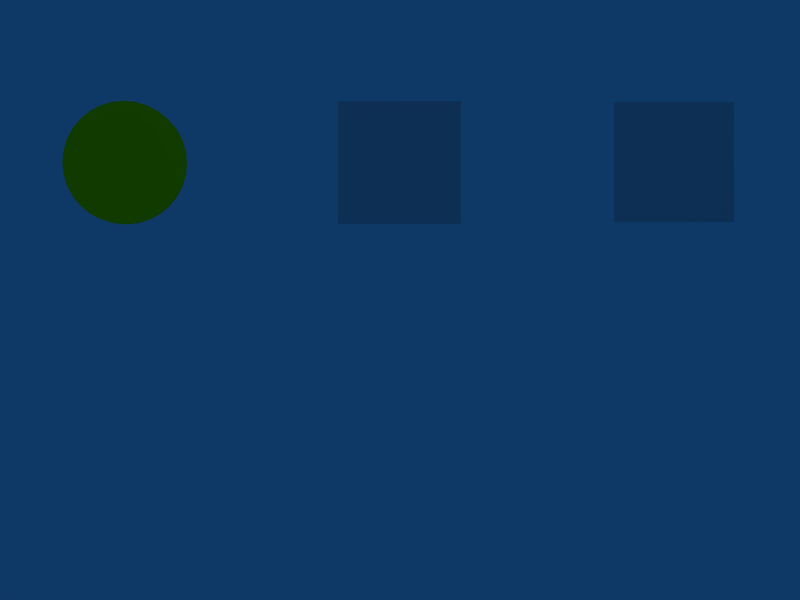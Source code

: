 # Source: Task_Drag.blend  (saved by Blender 2.48.1; exported with 4.5.12 LTS)
import bpy
from mathutils import Matrix  # noqa: F401  (used for matrix-valued properties, if any)

bpy.ops.wm.read_factory_settings(use_empty=True)
scene = bpy.context.scene
scene.name = 'Task_Drag'

# ---- collections
col_collection_1 = bpy.data.collections.new('Collection 1'); scene.collection.children.link(col_collection_1)

# ---- materials (node trees are filled in below, after node groups)
mat_material_001 = bpy.data.materials.new('Material.001')
mat_material_001.alpha_threshold = 0.0
mat_material_001.diffuse_color = (1.0, 1.0, 0.0, 1.0)
mat_material_001.roughness = 0.5
mat_material_001.line_color = (0.0, 0.0, 0.0, 1.0)
mat_material3 = bpy.data.materials.new('Material3')
mat_material3.alpha_threshold = 0.0
mat_material3.preview_render_type = 'FLAT'
mat_material3.roughness = 0.5
mat_material3.line_color = (0.0, 0.0, 0.0, 1.0)
mat_material2 = bpy.data.materials.new('Material2')
mat_material2.alpha_threshold = 0.0
mat_material2.preview_render_type = 'FLAT'
mat_material2.roughness = 0.5
mat_material2.line_color = (0.0, 0.0, 0.0, 1.0)

# ---- material node trees

# ---- world
world_world = bpy.data.worlds.new('World'); scene.world = world_world
world_world.color = (0.05656, 0.2208, 0.4)
world_world.use_sun_shadow = False
world_world.sun_shadow_jitter_overblur = 0.0
world_world.cycles.sampling_method = 'MANUAL'
world_world.cycles.sample_map_resolution = 256

# ---- cameras
cam_camera = bpy.data.cameras.new('Camera')
cam_camera.passepartout_alpha = 0.2
cam_camera.clip_end = 100.0
cam_camera.lens = 35.0
cam_camera.ortho_scale = 7.314
cam_camera.show_passepartout = False
cam_camera.show_safe_areas = True
cam_camera.dof.focus_distance = 0.0
cam_camera.dof.aperture_fstop = 128.0

# ---- lights
light_spot = bpy.data.lights.new('Spot', 'POINT')
light_spot.transmission_factor = 0.0
light_spot.cutoff_distance = 30.0
light_spot.energy = 158.8
light_spot.shadow_buffer_clip_start = 1.001
light_spot.shadow_soft_size = 1.0
light_spot.shadow_maximum_resolution = 0.006
light_spot.use_absolute_resolution = True
light_spot.cycles.use_multiple_importance_sampling = False

# ---- meshes
me_moveable = bpy.data.meshes.new('Moveable')
me_moveable.from_pydata([(0.7071, 0.7071, -0.05), (0.8315, 0.5556, -0.05), (0.9239, 0.3827, -0.05), (0.9808, 0.1951, -0.05), (1.0, 7.55e-08, -0.05), (0.9808, -0.1951, -0.05), (0.9239, -0.3827, -0.05), (0.8315, -0.5556, -0.05), (0.7071, -0.7071, -0.05), (0.5556, -0.8315, -0.05), (0.3827, -0.9239, -0.05), (0.1951, -0.9808, -0.05), (-3.258e-07, -1.0, -0.05), (-0.1951, -0.9808, -0.05), (-0.3827, -0.9239, -0.05), (-0.5556, -0.8315, -0.05), (-0.7071, -0.7071, -0.05), (-0.8315, -0.5556, -0.05), (-0.9239, -0.3827, -0.05), (-0.9808, -0.1951, -0.05), (-1.0, 9.656e-07, -0.05), (-0.9808, 0.1951, -0.05), (-0.9239, 0.3827, -0.05), (-0.8315, 0.5556, -0.05), (-0.7071, 0.7071, -0.05), (-0.5556, 0.8315, -0.05), (-0.3827, 0.9239, -0.05), (-0.1951, 0.9808, -0.05), (1.605e-06, 1.0, -0.05), (0.1951, 0.9808, -0.05), (0.3827, 0.9239, -0.05), (0.5556, 0.8315, -0.05), (0.7071, 0.7071, 0.05), (0.8315, 0.5556, 0.05), (0.9239, 0.3827, 0.05), (0.9808, 0.1951, 0.05), (1.0, -2.245e-06, 0.05), (0.9808, -0.1951, 0.05), (0.9239, -0.3827, 0.05), (0.8315, -0.5556, 0.05), (0.7071, -0.7071, 0.05), (0.5556, -0.8315, 0.05), (0.3827, -0.9239, 0.05), (0.1951, -0.9808, 0.05), (9.298e-07, -1.0, 0.05), (-0.1951, -0.9808, 0.05), (-0.3827, -0.9239, 0.05), (-0.5556, -0.8315, 0.05), (-0.7071, -0.7071, 0.05), (-0.8315, -0.5556, 0.05), (-0.9239, -0.3827, 0.05), (-0.9808, -0.1951, 0.05), (-1.0, -4.105e-06, 0.05), (-0.9808, 0.1951, 0.05), (-0.9239, 0.3827, 0.05), (-0.8315, 0.5556, 0.05), (-0.7071, 0.7071, 0.05), (-0.5556, 0.8315, 0.05), (-0.3827, 0.9239, 0.05), (-0.1951, 0.9808, 0.05), (-7.28e-06, 1.0, 0.05), (0.1951, 0.9808, 0.05), (0.3827, 0.9239, 0.05), (0.5556, 0.8315, 0.05), (0.0, 0.0, -0.05), (0.0, 0.0, 0.05)], [], [(64, 0, 1), (65, 33, 32), (64, 1, 2), (65, 34, 33), (64, 2, 3), (65, 35, 34), (64, 3, 4), (65, 36, 35), (64, 4, 5), (65, 37, 36), (64, 5, 6), (65, 38, 37), (64, 6, 7), (65, 39, 38), (64, 7, 8), (65, 40, 39), (64, 8, 9), (65, 41, 40), (64, 9, 10), (65, 42, 41), (64, 10, 11), (65, 43, 42), (64, 11, 12), (65, 44, 43), (64, 12, 13), (65, 45, 44), (64, 13, 14), (65, 46, 45), (64, 14, 15), (65, 47, 46), (64, 15, 16), (65, 48, 47), (64, 16, 17), (65, 49, 48), (64, 17, 18), (65, 50, 49), (64, 18, 19), (65, 51, 50), (64, 19, 20), (65, 52, 51), (64, 20, 21), (65, 53, 52), (64, 21, 22), (65, 54, 53), (64, 22, 23), (65, 55, 54), (64, 23, 24), (65, 56, 55), (64, 24, 25), (65, 57, 56), (64, 25, 26), (65, 58, 57), (64, 26, 27), (65, 59, 58), (64, 27, 28), (65, 60, 59), (64, 28, 29), (65, 61, 60), (64, 29, 30), (65, 62, 61), (64, 30, 31), (65, 63, 62), (31, 0, 64), (65, 32, 63), (32, 0, 31), (32, 31, 63), (30, 62, 63), (30, 63, 31), (29, 61, 62), (29, 62, 30), (28, 60, 61), (28, 61, 29), (27, 59, 60), (27, 60, 28), (26, 58, 59), (26, 59, 27), (25, 57, 58), (25, 58, 26), (24, 56, 57), (24, 57, 25), (23, 55, 56), (23, 56, 24), (22, 54, 55), (22, 55, 23), (21, 53, 54), (21, 54, 22), (20, 52, 53), (20, 53, 21), (19, 51, 52), (19, 52, 20), (18, 50, 51), (18, 51, 19), (17, 49, 50), (17, 50, 18), (16, 48, 49), (16, 49, 17), (15, 47, 48), (15, 48, 16), (14, 46, 47), (14, 47, 15), (13, 45, 46), (13, 46, 14), (12, 44, 45), (12, 45, 13), (11, 43, 44), (11, 44, 12), (10, 42, 43), (10, 43, 11), (9, 41, 42), (9, 42, 10), (8, 40, 9), (40, 41, 9), (7, 39, 8), (39, 40, 8), (6, 38, 7), (38, 39, 7), (5, 37, 6), (37, 38, 6), (4, 36, 5), (36, 37, 5), (3, 35, 4), (35, 36, 4), (2, 34, 3), (34, 35, 3), (1, 33, 2), (33, 34, 2), (0, 32, 1), (32, 33, 1)])
_ca = me_moveable.color_attributes.new('Col', 'BYTE_COLOR', 'CORNER')
_ca.data.foreach_set('color', [0.0, 0.0, 0.0, 0.0, 0.0, 0.0, 0.0, 0.0, 0.0, 0.0, 0.0, 0.0, 0.5089, 0.5089, 0.008023, 0.0, 0.4287, 0.4287, 0.004777, 0.0, 0.4397, 0.4397, 0.005182, 0.0, 0.0, 0.0, 0.0, 0.0, 0.0, 0.0, 0.0, 0.0, 0.0, 0.0, 0.0, 0.0, 0.5089, 0.5089, 0.008023, 0.0, 0.4233, 0.4233, 0.004777, 0.0, 0.4287, 0.4287, 0.004777, 0.0, 0.0, 0.0, 0.0, 0.0, 0.0, 0.0, 0.0, 0.0, 0.0, 0.0, 0.0, 0.0, 0.5089, 0.5089, 0.008023, 0.0, 0.4179, 0.4179, 0.004391, 0.0, 0.4233, 0.4233, 0.004777, 0.0, 0.0, 0.0, 0.0, 0.0, 0.0, 0.0, 0.0, 0.0, 0.0, 0.0, 0.0, 0.0, 0.5089, 0.5089, 0.008023, 0.0, 0.4179, 0.4179, 0.004391, 0.0, 0.4179, 0.4179, 0.004391, 0.0, 0.0, 0.0, 0.0, 0.0, 0.0, 0.0, 0.0, 0.0, 0.0, 0.0, 0.0, 0.0, 0.5089, 0.5089, 0.008023, 0.0, 0.4179, 0.4179, 0.004391, 0.0, 0.4179, 0.4179, 0.004391, 0.0, 0.0, 0.0, 0.0, 0.0, 0.0, 0.0, 0.0, 0.0, 0.0, 0.0, 0.0, 0.0, 0.5089, 0.5089, 0.008023, 0.0, 0.4233, 0.4233, 0.004777, 0.0, 0.4179, 0.4179, 0.004391, 0.0, 0.0, 0.0, 0.0, 0.0, 0.0, 0.0, 0.0, 0.0, 0.0, 0.0, 0.0, 0.0, 0.5089, 0.5089, 0.008023, 0.0, 0.4287, 0.4287, 0.004777, 0.0, 0.4233, 0.4233, 0.004777, 0.0, 0.0, 0.0, 0.0, 0.0, 0.0, 0.0, 0.0, 0.0, 0.0, 0.0, 0.0, 0.0, 0.5089, 0.5089, 0.008023, 0.0, 0.4397, 0.4397, 0.005182, 0.0, 0.4287, 0.4287, 0.004777, 0.0, 0.0, 0.0, 0.0, 0.0, 0.0, 0.0, 0.0, 0.0, 0.0, 0.0, 0.0, 0.0, 0.5089, 0.5089, 0.008023, 0.0, 0.4508, 0.4508, 0.005605, 0.0, 0.4397, 0.4397, 0.005182, 0.0, 0.0, 0.0, 0.0, 0.0, 0.0, 0.0, 0.0, 0.0, 0.0, 0.0, 0.0, 0.0, 0.5089, 0.5089, 0.008023, 0.0, 0.4678, 0.4678, 0.006049, 0.0, 0.4508, 0.4508, 0.005605, 0.0, 0.0, 0.0, 0.0, 0.0, 0.0, 0.0, 0.0, 0.0, 0.0, 0.0, 0.0, 0.0, 0.5089, 0.5089, 0.008023, 0.0, 0.4793, 0.4793, 0.006995, 0.0, 0.4678, 0.4678, 0.006049, 0.0, 0.0, 0.0, 0.0, 0.0, 0.0, 0.0, 0.0, 0.0, 0.0, 0.0, 0.0, 0.0, 0.5089, 0.5089, 0.008023, 0.0, 0.5029, 0.5029, 0.007499, 0.0, 0.4793, 0.4793, 0.006995, 0.0, 0.0, 0.0, 0.0, 0.0, 0.0, 0.0, 0.0, 0.0, 0.0, 0.0, 0.0, 0.0, 0.5089, 0.5089, 0.008023, 0.0, 0.521, 0.521, 0.008568, 0.0, 0.5029, 0.5029, 0.007499, 0.0, 0.0, 0.0, 0.0, 0.0, 0.0, 0.0, 0.0, 0.0, 0.0, 0.0, 0.0, 0.0, 0.5089, 0.5089, 0.008023, 0.0, 0.5457, 0.5457, 0.009721, 0.0, 0.521, 0.521, 0.008568, 0.0, 0.0, 0.0, 0.0, 0.0, 0.0, 0.0, 0.0, 0.0, 0.0, 0.0, 0.0, 0.0, 0.5089, 0.5089, 0.008023, 0.0, 0.5647, 0.5647, 0.01096, 0.0, 0.5457, 0.5457, 0.009721, 0.0, 0.0, 0.0, 0.0, 0.0, 0.0, 0.0, 0.0, 0.0, 0.0, 0.0, 0.0, 0.0, 0.5089, 0.5089, 0.008023, 0.0, 0.5841, 0.5841, 0.01229, 0.0, 0.5647, 0.5647, 0.01096, 0.0, 0.0, 0.0, 0.0, 0.0, 0.0, 0.0, 0.0, 0.0, 0.0, 0.0, 0.0, 0.0, 0.5089, 0.5089, 0.008023, 0.0, 0.6038, 0.6038, 0.0137, 0.0, 0.5841, 0.5841, 0.01229, 0.0, 0.0, 0.0, 0.0, 0.0, 0.0, 0.0, 0.0, 0.0, 0.0, 0.0, 0.0, 0.0, 0.5089, 0.5089, 0.008023, 0.0, 0.6172, 0.6172, 0.01444, 0.0, 0.6038, 0.6038, 0.0137, 0.0, 0.0, 0.0, 0.0, 0.0, 0.0, 0.0, 0.0, 0.0, 0.0, 0.0, 0.0, 0.0, 0.5089, 0.5089, 0.008023, 0.0, 0.6308, 0.6308, 0.01521, 0.0, 0.6172, 0.6172, 0.01444, 0.0, 0.0, 0.0, 0.0, 0.0, 0.0, 0.0, 0.0, 0.0, 0.0, 0.0, 0.0, 0.0, 0.5089, 0.5089, 0.008023, 0.0, 0.6308, 0.6308, 0.01521, 0.0, 0.6308, 0.6308, 0.01521, 0.0, 0.0, 0.0, 0.0, 0.0, 0.0, 0.0, 0.0, 0.0, 0.0, 0.0, 0.0, 0.0, 0.5089, 0.5089, 0.008023, 0.0, 0.624, 0.624, 0.01521, 0.0, 0.6308, 0.6308, 0.01521, 0.0, 0.0, 0.0, 0.0, 0.0, 0.0, 0.0, 0.0, 0.0, 0.0, 0.0, 0.0, 0.0, 0.5089, 0.5089, 0.008023, 0.0, 0.6172, 0.6172, 0.01444, 0.0, 0.624, 0.624, 0.01521, 0.0, 0.0, 0.0, 0.0, 0.0, 0.0, 0.0, 0.0, 0.0, 0.0, 0.0, 0.0, 0.0, 0.5089, 0.5089, 0.008023, 0.0, 0.6038, 0.6038, 0.0137, 0.0, 0.6172, 0.6172, 0.01444, 0.0, 0.0, 0.0, 0.0, 0.0, 0.0, 0.0, 0.0, 0.0, 0.0, 0.0, 0.0, 0.0, 0.5089, 0.5089, 0.008023, 0.0, 0.5841, 0.5841, 0.01229, 0.0, 0.6038, 0.6038, 0.0137, 0.0, 0.0, 0.0, 0.0, 0.0, 0.0, 0.0, 0.0, 0.0, 0.0, 0.0, 0.0, 0.0, 0.5089, 0.5089, 0.008023, 0.0, 0.5647, 0.5647, 0.01096, 0.0, 0.5841, 0.5841, 0.01229, 0.0, 0.0, 0.0, 0.0, 0.0, 0.0, 0.0, 0.0, 0.0, 0.0, 0.0, 0.0, 0.0, 0.5089, 0.5089, 0.008023, 0.0, 0.5395, 0.5395, 0.009721, 0.0, 0.5647, 0.5647, 0.01096, 0.0, 0.0, 0.0, 0.0, 0.0, 0.0, 0.0, 0.0, 0.0, 0.0, 0.0, 0.0, 0.0, 0.5089, 0.5089, 0.008023, 0.0, 0.521, 0.521, 0.008568, 0.0, 0.5395, 0.5395, 0.009721, 0.0, 0.0, 0.0, 0.0, 0.0, 0.0, 0.0, 0.0, 0.0, 0.0, 0.0, 0.0, 0.0, 0.5089, 0.5089, 0.008023, 0.0, 0.4969, 0.4969, 0.007499, 0.0, 0.521, 0.521, 0.008568, 0.0, 0.0, 0.0, 0.0, 0.0, 0.0, 0.0, 0.0, 0.0, 0.0, 0.0, 0.0, 0.0, 0.5089, 0.5089, 0.008023, 0.0, 0.4793, 0.4793, 0.006995, 0.0, 0.4969, 0.4969, 0.007499, 0.0, 0.0, 0.0, 0.0, 0.0, 0.0, 0.0, 0.0, 0.0, 0.0, 0.0, 0.0, 0.0, 0.5089, 0.5089, 0.008023, 0.0, 0.4621, 0.4621, 0.006049, 0.0, 0.4793, 0.4793, 0.006995, 0.0, 0.0, 0.0, 0.0, 0.0, 0.0, 0.0, 0.0, 0.0, 0.0, 0.0, 0.0, 0.0, 0.5089, 0.5089, 0.008023, 0.0, 0.4508, 0.4508, 0.005605, 0.0, 0.4621, 0.4621, 0.006049, 0.0, 0.0, 0.0, 0.0, 0.0, 0.0, 0.0, 0.0, 0.0, 0.0, 0.0, 0.0, 0.0, 0.5089, 0.5089, 0.008023, 0.0, 0.4397, 0.4397, 0.005182, 0.0, 0.4508, 0.4508, 0.005605, 0.0, 0.0, 0.0, 0.0, 0.0, 0.0, 0.0, 0.0, 0.0, 0.0, 0.0, 0.0, 0.0, 0.0, 0.0, 0.0, 0.0, 0.0, 0.0, 0.0, 0.0, 0.0, 0.0, 0.0, 0.0, 0.0, 0.0, 0.0, 0.0, 0.0, 0.0, 0.0, 0.0, 0.0, 0.0, 0.0, 0.0, 0.0, 0.0, 0.0, 0.0, 0.0, 0.0, 0.0, 0.0, 0.0, 0.0, 0.0, 0.0, 0.0, 0.0, 0.0, 0.0, 0.0, 0.0, 0.0, 0.0, 0.0, 0.0, 0.0, 0.0, 0.0, 0.0, 0.0, 0.0, 0.0, 0.0, 0.0, 0.0, 0.0, 0.0, 0.0, 0.0, 0.0, 0.0, 0.0, 0.0, 0.0, 0.0, 0.0, 0.0, 0.0, 0.0, 0.0, 0.0, 0.0, 0.0, 0.0, 0.0, 0.0, 0.0, 0.0, 0.0, 0.0, 0.0, 0.0, 0.0, 0.0, 0.0, 0.0, 0.0, 0.0, 0.0, 0.0, 0.0, 0.0, 0.0, 0.0, 0.0, 0.0, 0.0, 0.0, 0.0, 0.0, 0.0, 0.0, 0.0, 0.0, 0.0, 0.0, 0.0, 0.003347, 0.003347, 0.0, 0.0, 0.003677, 0.003677, 0.0, 0.0, 0.003347, 0.003347, 0.0, 0.0, 0.003347, 0.003347, 0.0, 0.0, 0.003347, 0.003347, 0.0, 0.0, 0.003347, 0.003347, 0.0, 0.0, 0.01161, 0.01161, 0.0, 0.0, 0.01229, 0.01229, 0.0, 0.0, 0.01161, 0.01161, 0.0, 0.0, 0.01161, 0.01161, 0.0, 0.0, 0.01161, 0.01161, 0.0, 0.0, 0.01161, 0.01161, 0.0, 0.0, 0.02519, 0.02519, 0.0, 0.0, 0.02519, 0.02519, 0.0, 0.0, 0.02519, 0.02519, 0.0, 0.0, 0.02519, 0.02519, 0.0, 0.0, 0.02519, 0.02519, 0.0, 0.0, 0.02416, 0.02416, 0.0, 0.0, 0.04092, 0.04092, 0.0, 0.0, 0.04231, 0.04231, 0.0, 0.0, 0.04092, 0.04092, 0.0, 0.0, 0.04092, 0.04092, 0.0, 0.0, 0.04092, 0.04092, 0.0, 0.0, 0.04092, 0.04092, 0.0, 0.0, 0.05781, 0.05781, 0.0, 0.0, 0.05781, 0.05781, 0.0, 0.0, 0.05781, 0.05781, 0.0, 0.0, 0.05781, 0.05781, 0.0, 0.0, 0.05781, 0.05781, 0.0, 0.0, 0.05613, 0.05613, 0.0, 0.0, 0.07036, 0.07036, 0.0, 0.0, 0.07227, 0.07227, 0.0, 0.0, 0.07036, 0.07036, 0.0, 0.0, 0.07036, 0.07036, 0.0, 0.0, 0.07036, 0.07036, 0.0, 0.0, 0.07036, 0.07036, 0.0, 0.0, 0.07819, 0.07819, 0.0, 0.0, 0.08022, 0.08022, 0.0, 0.0, 0.07819, 0.07819, 0.0, 0.0, 0.07819, 0.07819, 0.0, 0.0, 0.07819, 0.07819, 0.0, 0.0, 0.07819, 0.07819, 0.0, 0.0, 0.07819, 0.07819, 0.0, 0.0, 0.08022, 0.08022, 0.0, 0.0, 0.08022, 0.08022, 0.0, 0.0, 0.07819, 0.07819, 0.0, 0.0, 0.08022, 0.08022, 0.0, 0.0, 0.07819, 0.07819, 0.0, 0.0, 0.07036, 0.07036, 0.0, 0.0, 0.07227, 0.07227, 0.0, 0.0, 0.07227, 0.07227, 0.0, 0.0, 0.07036, 0.07036, 0.0, 0.0, 0.07227, 0.07227, 0.0, 0.0, 0.07036, 0.07036, 0.0, 0.0, 0.05781, 0.05781, 0.0, 0.0, 0.05951, 0.05951, 0.0, 0.0, 0.05951, 0.05951, 0.0, 0.0, 0.05781, 0.05781, 0.0, 0.0, 0.05951, 0.05951, 0.0, 0.0, 0.05781, 0.05781, 0.0, 0.0, 0.04231, 0.04231, 0.0, 0.0, 0.04231, 0.04231, 0.0, 0.0, 0.04374, 0.04374, 0.0, 0.0, 0.04231, 0.04231, 0.0, 0.0, 0.04374, 0.04374, 0.0, 0.0, 0.04231, 0.04231, 0.0, 0.0, 0.02624, 0.02624, 0.0, 0.0, 0.02624, 0.02624, 0.0, 0.0, 0.02624, 0.02624, 0.0, 0.0, 0.02624, 0.02624, 0.0, 0.0, 0.02624, 0.02624, 0.0, 0.0, 0.02624, 0.02624, 0.0, 0.0, 0.01229, 0.01229, 0.0, 0.0, 0.01298, 0.01298, 0.0, 0.0, 0.01298, 0.01298, 0.0, 0.0, 0.01229, 0.01229, 0.0, 0.0, 0.01298, 0.01298, 0.0, 0.0, 0.01298, 0.01298, 0.0, 0.0, 0.004025, 0.004025, 0.0, 0.0, 0.004025, 0.004025, 0.0, 0.0, 0.004025, 0.004025, 0.0, 0.0, 0.004025, 0.004025, 0.0, 0.0, 0.004025, 0.004025, 0.0, 0.0, 0.004025, 0.004025, 0.0, 0.0, 0.0, 0.0, 0.0, 0.0, 0.0, 0.0, 0.0, 0.0, 0.0, 0.0, 0.0, 0.0, 0.0, 0.0, 0.0, 0.0, 0.0, 0.0, 0.0, 0.0, 0.0, 0.0, 0.0, 0.0, 0.0, 0.0, 0.0, 0.0, 0.0, 0.0, 0.0, 0.0, 0.0, 0.0, 0.0, 0.0, 0.0, 0.0, 0.0, 0.0, 0.0, 0.0, 0.0, 0.0, 0.0, 0.0, 0.0, 0.0, 0.0, 0.0, 0.0, 0.0, 0.0, 0.0, 0.0, 0.0, 0.0, 0.0, 0.0, 0.0, 0.0, 0.0, 0.0, 0.0, 0.0, 0.0, 0.0, 0.0, 0.0, 0.0, 0.0, 0.0, 0.0, 0.0, 0.0, 0.0, 0.0, 0.0, 0.0, 0.0, 0.0, 0.0, 0.0, 0.0, 0.0, 0.0, 0.0, 0.0, 0.0, 0.0, 0.0, 0.0, 0.0, 0.0, 0.0, 0.0, 0.0, 0.0, 0.0, 0.0, 0.0, 0.0, 0.0, 0.0, 0.0, 0.0, 0.0, 0.0, 0.0, 0.0, 0.0, 0.0, 0.0, 0.0, 0.0, 0.0, 0.0, 0.0, 0.0, 0.0, 0.0, 0.0, 0.0, 0.0, 0.0, 0.0, 0.0, 0.0, 0.0, 0.0, 0.0, 0.0, 0.0, 0.0, 0.0, 0.0, 0.0, 0.0, 0.0, 0.0, 0.0, 0.0, 0.0, 0.0, 0.0, 0.0, 0.0, 0.0, 0.0, 0.0, 0.0, 0.0, 0.0, 0.0, 0.0, 0.0, 0.0, 0.0, 0.0, 0.0, 0.0, 0.0, 0.0, 0.0, 0.0, 0.0, 0.0, 0.0, 0.0, 0.0, 0.0, 0.0, 0.0, 0.0, 0.0, 0.0, 0.0, 0.0, 0.0, 0.0, 0.0, 0.0, 0.0, 0.0, 0.0, 0.0, 0.0, 0.0, 0.0, 0.0, 0.0, 0.0, 0.0, 0.0, 0.0, 0.0, 0.0, 0.0, 0.0, 0.0, 0.0, 0.0, 0.0, 0.0, 0.0, 0.0, 0.0, 0.0, 0.0, 0.0, 0.0, 0.0, 0.0, 0.0, 0.0, 0.0, 0.0, 0.0, 0.0, 0.0, 0.0, 0.0, 0.0, 0.0, 0.0, 0.0, 0.0, 0.0, 0.0, 0.0, 0.0, 0.0, 0.0, 0.0, 0.0, 0.0, 0.0, 0.0, 0.0, 0.0, 0.0, 0.0, 0.0, 0.0, 0.0, 0.0, 0.0, 0.0, 0.0, 0.0, 0.0, 0.0, 0.0, 0.0, 0.0, 0.0, 0.0, 0.0, 0.0, 0.0, 0.0, 0.0, 0.0, 0.0, 0.0, 0.0, 0.0, 0.0, 0.0, 0.0, 0.0, 0.0, 0.0, 0.0, 0.0, 0.0, 0.0, 0.0, 0.0, 0.0, 0.0, 0.0, 0.0, 0.0, 0.0, 0.0, 0.0, 0.0, 0.0, 0.0, 0.0, 0.0, 0.0, 0.0, 0.0, 0.0, 0.0, 0.0, 0.0, 0.0, 0.0, 0.0, 0.0, 0.0, 0.0, 0.0, 0.0, 0.0, 0.0, 0.0, 0.0, 0.0])
me_moveable.materials.append(mat_material_001)
me_moveable.use_remesh_preserve_volume = False
me_moveable.use_remesh_preserve_attributes = False
me_moveable.use_mirror_vertex_groups = False
me_moveable.update()
me_arrow = bpy.data.meshes.new('Arrow')
me_arrow.from_pydata([(1.0, 1.0, 0.0), (1.0, -1.0, 0.0), (-1.0, -1.0, 0.0), (-1.0, 1.0, 0.0)], [], [(0, 3, 2), (0, 2, 1)])
_uv = me_arrow.uv_layers.new(name='UVTex')
_uv.uv.foreach_set('vector', [5.96e-08, 0.0, 1.0, 0.0, 1.0, 1.0, 5.96e-08, 0.0, 1.0, 1.0, 0.0, 1.0])
me_arrow.materials.append(mat_material3)
me_arrow.use_remesh_preserve_volume = False
me_arrow.use_remesh_preserve_attributes = False
me_arrow.use_mirror_vertex_groups = False
me_arrow.update()
me_end = bpy.data.meshes.new('End')
me_end.from_pydata([(1.0, 1.0, 0.0), (1.0, -1.0, 0.0), (-1.0, -1.0, 0.0), (-1.0, 1.0, 0.0)], [], [(0, 3, 2), (0, 2, 1)])
_uv = me_end.uv_layers.new(name='UVTex')
_uv.uv.foreach_set('vector', [0.0, 0.0, 1.0, 0.0, 1.0, 1.0, 0.0, 0.0, 1.0, 1.0, 0.0, 1.0])
me_end.materials.append(mat_material2)
me_end.use_remesh_preserve_volume = False
me_end.use_remesh_preserve_attributes = False
me_end.use_mirror_vertex_groups = False
me_end.update()

# ---- objects
ob_moveable = bpy.data.objects.new('Moveable', me_moveable)
ob_arrow = bpy.data.objects.new('Arrow', me_arrow)
ob_end = bpy.data.objects.new('End', me_end)
ob_lamp = bpy.data.objects.new('Lamp', light_spot)
ob_camera = bpy.data.objects.new('Camera', cam_camera)

# ---- transforms, parenting, visibility, modifiers, constraints
ob_moveable.location = (0.0, -6.0, 3.0)
ob_moveable.rotation_euler = (0.0, 1.571, 0.0)
ob_moveable.scale = (1.338, 1.338, 1.338)
ob_moveable.lock_rotations_4d = False
ob_moveable.empty_display_type = 'ARROWS'
ob_moveable.lineart.crease_threshold = 0.0
_vg = ob_moveable.vertex_groups.new(name='null')
ob_arrow.location = (0.0, 0.0, 3.0)
ob_arrow.rotation_euler = (1.571, 3.142, 1.571)
ob_arrow.scale = (1.343, 1.343, 1.343)
ob_arrow.lock_rotations_4d = False
ob_arrow.empty_display_type = 'ARROWS'
ob_arrow.lineart.crease_threshold = 0.0
_vg = ob_arrow.vertex_groups.new(name='null')
ob_end.location = (0.0, 6.0, 3.0)
ob_end.rotation_euler = (-1.571, 0.0, -1.571)
ob_end.scale = (1.31, 1.31, 1.31)
ob_end.lock_rotations_4d = False
ob_end.empty_display_type = 'ARROWS'
ob_end.lineart.crease_threshold = 0.0
_vg = ob_end.vertex_groups.new(name='null')
ob_lamp.location = (18.87, -0.08872, 10.21)
ob_lamp.rotation_euler = (0.6503, 0.05522, 1.866)
ob_lamp.lock_rotations_4d = False
ob_lamp.empty_display_type = 'ARROWS'
ob_lamp.color = (0.0, 0.0, 0.0, 0.0)
ob_lamp.lineart.crease_threshold = 0.0
ob_camera.location = (17.0, 0.0, 0.0)
ob_camera.rotation_euler = (4.712, -3.143, 4.712)
ob_camera.lock_rotations_4d = False
ob_camera.empty_display_type = 'ARROWS'
ob_camera.color = (0.0, 0.0, 0.0, 0.0)
ob_camera.display_type = 'WIRE'
ob_camera.lineart.crease_threshold = 0.0

# ---- collection membership
col_collection_1.objects.link(ob_moveable)
col_collection_1.objects.link(ob_arrow)
col_collection_1.objects.link(ob_end)
col_collection_1.objects.link(ob_lamp)
col_collection_1.objects.link(ob_camera)

# ---- scene / render settings (as saved in the file)
scene.camera = ob_camera
scene.frame_start = 1; scene.frame_end = 250; scene.frame_set(1)
scene.render.engine = 'BLENDER_EEVEE_NEXT'
scene.render.image_settings.file_format = 'JPEG'
scene.render.image_settings.color_mode = 'RGB'
scene.render.image_settings.compression = 90
scene.render.resolution_x = 800
scene.render.resolution_y = 600
scene.render.pixel_aspect_x = 100.0
scene.render.pixel_aspect_y = 100.0
scene.render.fps = 25
scene.render.dither_intensity = 0.0
scene.render.use_compositing = False
scene.render.use_sequencer = False
scene.render.bake_margin = 2
scene.render.bake_bias = 0.0
scene.render.use_stamp_time = False
scene.render.use_stamp_date = False
scene.render.use_stamp_frame = False
scene.render.use_stamp_camera = False
scene.render.use_stamp_scene = False
scene.render.use_stamp_filename = False
scene.render.use_stamp_render_time = False
scene.render.stamp_font_size = 0
scene.cycles.use_denoising = False
scene.cycles.samples = 10
scene.cycles.sampling_pattern = 'TABULATED_SOBOL'
scene.cycles.light_sampling_threshold = 0.0
scene.cycles.use_adaptive_sampling = False
scene.cycles.use_light_tree = False
scene.cycles.blur_glossy = 0.0
scene.cycles.volume_bounces = 1
scene.cycles.pixel_filter_type = 'GAUSSIAN'
scene.cycles.sample_clamp_indirect = 0.0
scene.view_settings.view_transform = 'Raw'
bpy.context.view_layer.update()
